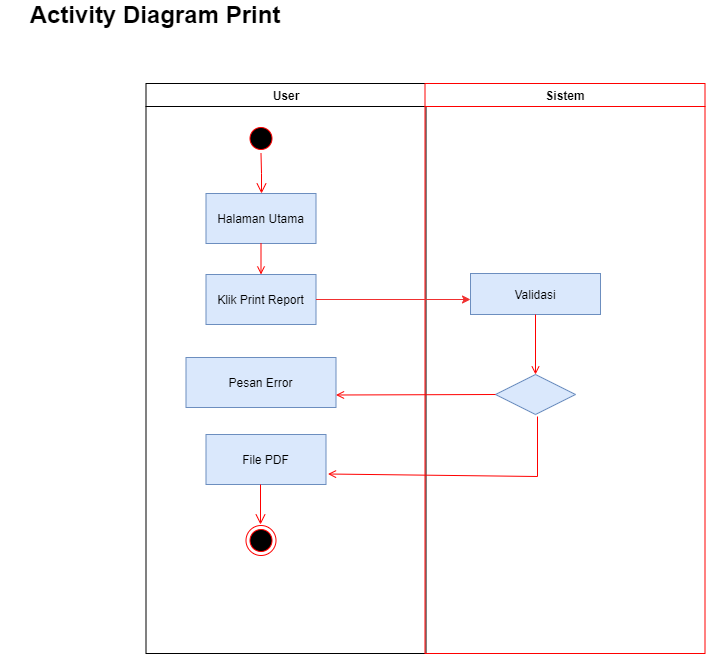

The diagram above was exported from draw.io. Its source (the exported page's mxGraphModel, read from the mxfile embedded in the PNG):
<mxGraphModel dx="1013" dy="528" grid="1" gridSize="10" guides="1" tooltips="1" connect="1" arrows="1" fold="1" page="1" pageScale="1" pageWidth="1169" pageHeight="826" background="none" math="0" shadow="0">
  <root>
    <mxCell id="0" />
    <mxCell id="1" parent="0" />
    <mxCell id="2" value="User" style="swimlane;whiteSpace=wrap" parent="1" vertex="1">
      <mxGeometry x="165.5" y="129" width="280" height="570" as="geometry" />
    </mxCell>
    <mxCell id="5" value="" style="ellipse;shape=startState;fillColor=#000000;strokeColor=#ff0000;" parent="2" vertex="1">
      <mxGeometry x="100" y="40" width="30" height="30" as="geometry" />
    </mxCell>
    <mxCell id="6" value="" style="edgeStyle=elbowEdgeStyle;elbow=horizontal;verticalAlign=bottom;endArrow=open;endSize=8;strokeColor=#FF0000;endFill=1;rounded=0" parent="2" source="5" target="7" edge="1">
      <mxGeometry x="100" y="40" as="geometry">
        <mxPoint x="115" y="110" as="targetPoint" />
      </mxGeometry>
    </mxCell>
    <mxCell id="7" value="Halaman Utama" style="fillColor=#dae8fc;strokeColor=#6c8ebf;" parent="2" vertex="1">
      <mxGeometry x="60" y="110" width="110" height="50" as="geometry" />
    </mxCell>
    <mxCell id="8" value="Klik Print Report" style="fillColor=#dae8fc;strokeColor=#6c8ebf;" parent="2" vertex="1">
      <mxGeometry x="60" y="191" width="110" height="50" as="geometry" />
    </mxCell>
    <mxCell id="9" value="" style="endArrow=open;strokeColor=#FF0000;endFill=1;rounded=0" parent="2" source="7" target="8" edge="1">
      <mxGeometry relative="1" as="geometry" />
    </mxCell>
    <mxCell id="10" value="Pesan Error" style="fillColor=#dae8fc;strokeColor=#6c8ebf;" parent="2" vertex="1">
      <mxGeometry x="40" y="274" width="150" height="50" as="geometry" />
    </mxCell>
    <mxCell id="YWYSb4sUKHKOi8UFxG2X-41" value="File PDF" style="fillColor=#dae8fc;strokeColor=#6c8ebf;" vertex="1" parent="2">
      <mxGeometry x="60" y="351" width="120" height="50" as="geometry" />
    </mxCell>
    <mxCell id="YWYSb4sUKHKOi8UFxG2X-57" value="" style="ellipse;html=1;shape=endState;fillColor=#000000;strokeColor=#ff0000;" vertex="1" parent="2">
      <mxGeometry x="100" y="442" width="30" height="30" as="geometry" />
    </mxCell>
    <mxCell id="YWYSb4sUKHKOi8UFxG2X-58" value="" style="edgeStyle=elbowEdgeStyle;elbow=horizontal;verticalAlign=bottom;endArrow=open;endSize=8;strokeColor=#FF0000;endFill=1;rounded=0" edge="1" parent="2">
      <mxGeometry x="-66" y="242" as="geometry">
        <mxPoint x="115" y="441" as="targetPoint" />
        <mxPoint x="114.5" y="401" as="sourcePoint" />
      </mxGeometry>
    </mxCell>
    <mxCell id="3" value="Sistem" style="swimlane;whiteSpace=wrap;strokeColor=#FF0000;" parent="1" vertex="1">
      <mxGeometry x="444.5" y="129" width="280" height="570" as="geometry" />
    </mxCell>
    <mxCell id="16" value="Validasi" style="fillColor=#dae8fc;strokeColor=#6c8ebf;" parent="3" vertex="1">
      <mxGeometry x="45.5" y="190" width="130" height="41" as="geometry" />
    </mxCell>
    <mxCell id="YWYSb4sUKHKOi8UFxG2X-45" value="" style="rhombus;fillColor=#dae8fc;strokeColor=#6c8ebf;" vertex="1" parent="3">
      <mxGeometry x="70.5" y="291" width="80" height="40" as="geometry" />
    </mxCell>
    <mxCell id="YWYSb4sUKHKOi8UFxG2X-49" value="" style="endArrow=open;strokeColor=#FF0000;endFill=1;rounded=0;entryX=0.5;entryY=0;entryDx=0;entryDy=0;" edge="1" parent="3" source="16" target="YWYSb4sUKHKOi8UFxG2X-45">
      <mxGeometry relative="1" as="geometry">
        <mxPoint x="87.5" y="402" as="sourcePoint" />
        <mxPoint x="85" y="362" as="targetPoint" />
      </mxGeometry>
    </mxCell>
    <mxCell id="YWYSb4sUKHKOi8UFxG2X-47" value="" style="endArrow=open;strokeColor=#FF0000;endFill=1;rounded=0;exitX=0;exitY=0.5;exitDx=0;exitDy=0;entryX=1;entryY=0.75;entryDx=0;entryDy=0;" edge="1" parent="1" source="YWYSb4sUKHKOi8UFxG2X-45" target="10">
      <mxGeometry relative="1" as="geometry">
        <mxPoint x="355.5" y="527.5" as="sourcePoint" />
        <mxPoint x="380" y="500" as="targetPoint" />
      </mxGeometry>
    </mxCell>
    <mxCell id="YWYSb4sUKHKOi8UFxG2X-50" value="&lt;b&gt;&lt;font style=&quot;font-size: 24px&quot;&gt;Activity Diagram Print&lt;/font&gt;&lt;/b&gt;" style="text;html=1;strokeColor=none;fillColor=none;align=center;verticalAlign=middle;whiteSpace=wrap;rounded=0;" vertex="1" parent="1">
      <mxGeometry x="20" y="50" width="310" height="20" as="geometry" />
    </mxCell>
    <mxCell id="YWYSb4sUKHKOi8UFxG2X-54" value="" style="endArrow=classic;html=1;exitX=1;exitY=0.5;exitDx=0;exitDy=0;strokeColor=#F03030;" edge="1" parent="1" source="8">
      <mxGeometry width="50" height="50" relative="1" as="geometry">
        <mxPoint x="610" y="460" as="sourcePoint" />
        <mxPoint x="490" y="345" as="targetPoint" />
      </mxGeometry>
    </mxCell>
    <mxCell id="YWYSb4sUKHKOi8UFxG2X-56" value="" style="endArrow=open;strokeColor=#FF0000;endFill=1;rounded=0;exitX=0.5;exitY=1;exitDx=0;exitDy=0;entryX=1;entryY=0.75;entryDx=0;entryDy=0;" edge="1" parent="1">
      <mxGeometry relative="1" as="geometry">
        <mxPoint x="557" y="462" as="sourcePoint" />
        <mxPoint x="347.5" y="519.5" as="targetPoint" />
        <Array as="points">
          <mxPoint x="557" y="522" />
        </Array>
      </mxGeometry>
    </mxCell>
  </root>
</mxGraphModel>